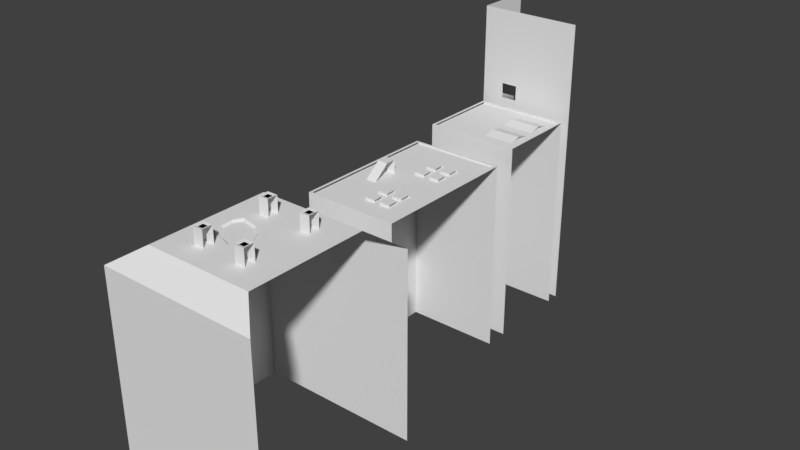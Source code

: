 # Source: CityBlock1.blend  (saved by Blender 2.77.0; exported with 4.5.12 LTS)
import bpy
from mathutils import Matrix  # noqa: F401  (used for matrix-valued properties, if any)

bpy.ops.wm.read_factory_settings(use_empty=True)
scene = bpy.context.scene
scene.name = 'Scene'

# ---- collections
col_collection_1 = bpy.data.collections.new('Collection 1'); scene.collection.children.link(col_collection_1)

# ---- materials (node trees are filled in below, after node groups)
mat_shellhousewall = bpy.data.materials.new('ShellHouseWall')
mat_shellhousewall.alpha_threshold = 0.0
mat_shellhousewall.use_transparent_shadow = False
mat_shellhousewall.roughness = 0.5
mat_citywall1 = bpy.data.materials.new('CityWall1')
mat_citywall1.alpha_threshold = 0.0
mat_citywall1.use_transparent_shadow = False
mat_citywall1.roughness = 0.5
mat_citywall2 = bpy.data.materials.new('CityWall2')
mat_citywall2.alpha_threshold = 0.0
mat_citywall2.use_transparent_shadow = False
mat_citywall2.roughness = 0.5
mat_citywall3 = bpy.data.materials.new('CityWall3')
mat_citywall3.alpha_threshold = 0.0
mat_citywall3.use_transparent_shadow = False
mat_citywall3.roughness = 0.5
mat_cityroof1 = bpy.data.materials.new('CityRoof1')
mat_cityroof1.alpha_threshold = 0.0
mat_cityroof1.use_transparent_shadow = False
mat_cityroof1.roughness = 0.5
mat_cityskyglass = bpy.data.materials.new('CitySkyGlass')
mat_cityskyglass.alpha_threshold = 0.0
mat_cityskyglass.use_transparent_shadow = False
mat_cityskyglass.roughness = 0.5
mat_graygeneric = bpy.data.materials.new('GrayGeneric')
mat_graygeneric.alpha_threshold = 0.0
mat_graygeneric.use_transparent_shadow = False
mat_graygeneric.roughness = 0.5
mat_grayflat = bpy.data.materials.new('GrayFlat')
mat_grayflat.alpha_threshold = 0.0
mat_grayflat.use_transparent_shadow = False
mat_grayflat.roughness = 0.5
mat_sheen = bpy.data.materials.new('Sheen')
mat_sheen.alpha_threshold = 0.0
mat_sheen.use_transparent_shadow = False
mat_sheen.roughness = 0.5
mat_fan = bpy.data.materials.new('Fan')
mat_fan.alpha_threshold = 0.0
mat_fan.use_transparent_shadow = False
mat_fan.roughness = 0.5
mat_sheendoor = bpy.data.materials.new('SheenDoor')
mat_sheendoor.alpha_threshold = 0.0
mat_sheendoor.use_transparent_shadow = False
mat_sheendoor.roughness = 0.5
mat_debris = bpy.data.materials.new('Debris')
mat_debris.alpha_threshold = 0.0
mat_debris.use_transparent_shadow = False
mat_debris.roughness = 0.5
mat_chimney = bpy.data.materials.new('Chimney')
mat_chimney.alpha_threshold = 0.0
mat_chimney.use_transparent_shadow = False
mat_chimney.roughness = 0.5
mat_void = bpy.data.materials.new('Void')
mat_void.alpha_threshold = 0.0
mat_void.use_transparent_shadow = False
mat_void.diffuse_color = (0.0, 0.0, 0.0, 1.0)
mat_void.roughness = 0.5
mat_void.specular_intensity = 0.0
mat_shellhousefloor = bpy.data.materials.new('ShellHouseFloor')
mat_shellhousefloor.alpha_threshold = 0.0
mat_shellhousefloor.use_transparent_shadow = False
mat_shellhousefloor.roughness = 0.5
mat_concrete = bpy.data.materials.new('Concrete')
mat_concrete.alpha_threshold = 0.0
mat_concrete.use_transparent_shadow = False
mat_concrete.roughness = 0.5

# ---- material node trees

# ---- world
world_world = bpy.data.worlds.new('World'); scene.world = world_world
world_world.color = (0.05088, 0.05088, 0.05088)
world_world.use_sun_shadow = False
world_world.sun_shadow_jitter_overblur = 0.0
world_world.cycles.sampling_method = 'MANUAL'

# ---- meshes
me_cityblock1 = bpy.data.meshes.new('CityBlock1')
me_cityblock1.from_pydata([(-72.91, 4.893, -477.2), (172.2, 4.893, -477.2), (-72.91, 4.893, 183.0), (172.2, 4.893, 183.0), (20.79, 4.893, 13.29), (-18.53, 4.893, 13.29), (20.79, 4.893, 49.55), (-18.53, 4.893, 49.55), (20.79, 6.614, 13.29), (-18.53, 6.614, 13.29), (20.79, 6.614, 49.55), (-18.53, 6.614, 49.55), (-72.91, 148.7, -477.2), (-72.91, 148.7, 183.0), (-59.02, -216.6, 0.0), (166.4, -216.6, 0.0), (-59.02, -17.15, 0.0), (166.4, -17.15, 0.0), (-59.02, -17.15, -483.9), (166.4, -17.15, -483.9), (-52.45, -21.75, 0.0), (-52.45, -212.0, 0.0), (158.7, -212.0, 0.0), (158.7, -21.75, 0.0), (-52.45, -21.75, -3.708), (-52.45, -212.0, -3.708), (158.7, -212.0, -3.708), (158.7, -21.75, -3.708), (-59.02, -216.6, -483.9), (166.4, -216.6, -483.9), (69.71, -107.2, -3.714), (144.0, -107.2, -3.714), (144.0, -50.12, -3.714), (69.71, -50.12, -3.714), (70.92, -78.65, 3.054), (142.8, -78.65, 3.054), (69.71, -186.0, -3.714), (144.0, -186.0, -3.714), (144.0, -128.9, -3.714), (69.71, -128.9, -3.714), (70.92, -157.5, 3.054), (142.8, -157.5, 3.054), (-59.02, -17.15, -7.084), (166.4, -17.15, -7.084), (166.4, -216.6, -7.084), (-59.02, -216.6, -7.084), (68.12, 9.571, 5.129), (-65.86, 9.571, 5.129), (68.12, 9.571, 82.63), (-65.86, 9.571, 82.63), (68.12, 92.39, 5.129), (-65.86, 92.39, 5.129), (68.12, 92.39, 82.63), (-65.86, 92.39, 82.63), (-59.02, -630.4, -23.29), (166.4, -630.4, -23.29), (-59.02, -272.4, -23.29), (166.4, -272.4, -23.29), (-59.02, -272.4, -483.9), (166.4, -272.4, -483.9), (-52.45, -277.0, -23.29), (-52.45, -625.8, -23.29), (158.7, -625.8, -23.29), (158.7, -277.0, -23.29), (-52.45, -277.0, -27.0), (-52.45, -625.8, -27.0), (158.7, -625.8, -27.0), (158.7, -277.0, -27.0), (-59.02, -630.4, -483.9), (166.4, -630.4, -483.9), (-59.02, -272.4, -30.38), (166.4, -272.4, -30.38), (166.4, -630.4, -30.38), (-59.02, -630.4, -30.38), (88.67, -375.0, -27.73), (88.67, -375.0, -20.93), (88.67, -349.7, -27.73), (88.67, -349.7, -20.93), (113.9, -375.0, -27.73), (113.9, -375.0, -20.93), (113.9, -349.7, -27.73), (113.9, -349.7, -20.93), (88.67, -414.3, -27.73), (88.67, -414.3, -20.93), (88.67, -389.0, -27.73), (88.67, -389.0, -20.93), (113.9, -414.3, -27.73), (113.9, -414.3, -20.93), (113.9, -389.0, -27.73), (113.9, -389.0, -20.93), (49.96, -375.0, -27.73), (49.96, -375.0, -20.93), (49.96, -349.7, -27.73), (49.96, -349.7, -20.93), (75.24, -375.0, -27.73), (75.24, -375.0, -20.93), (75.24, -349.7, -27.73), (75.24, -349.7, -20.93), (49.96, -414.3, -27.73), (49.96, -414.3, -20.93), (49.96, -389.0, -27.73), (49.96, -389.0, -20.93), (75.24, -414.3, -27.73), (75.24, -414.3, -20.93), (75.24, -389.0, -27.73), (75.24, -389.0, -20.93), (88.67, -536.3, -27.73), (88.67, -536.3, -20.93), (88.67, -511.0, -27.73), (88.67, -511.0, -20.93), (113.9, -536.3, -27.73), (113.9, -536.3, -20.93), (113.9, -511.0, -27.73), (113.9, -511.0, -20.93), (88.67, -575.5, -27.73), (88.67, -575.5, -20.93), (88.67, -550.3, -27.73), (88.67, -550.3, -20.93), (113.9, -575.5, -27.73), (113.9, -575.5, -20.93), (113.9, -550.3, -27.73), (113.9, -550.3, -20.93), (49.96, -536.3, -27.73), (49.96, -536.3, -20.93), (49.96, -511.0, -27.73), (49.96, -511.0, -20.93), (75.24, -536.3, -27.73), (75.24, -536.3, -20.93), (75.24, -511.0, -27.73), (75.24, -511.0, -20.93), (49.96, -575.5, -27.73), (49.96, -575.5, -20.93), (49.96, -550.3, -27.73), (49.96, -550.3, -20.93), (75.24, -575.5, -27.73), (75.24, -575.5, -20.93), (75.24, -550.3, -27.73), (75.24, -550.3, -20.93), (-13.3, -462.3, -27.73), (-13.3, -462.3, 4.776), (-13.3, -437.1, -27.73), (-13.3, -437.1, 4.776), (11.97, -462.3, 4.776), (11.97, -437.1, -27.73), (11.97, -437.1, 4.776), (-13.3, -501.9, -27.73), (11.97, -501.9, -27.73), (-9.597, -435.5, -27.01), (-9.597, -435.5, -0.8728), (8.266, -435.5, -27.01), (8.266, -435.5, -0.8728), (-9.597, -438.5, -27.01), (-9.597, -438.5, -0.8728), (8.266, -438.5, -0.8728), (-141.5, -680.7, -483.9), (248.8, -680.7, -483.9), (-141.5, -1088.0, -483.9), (248.8, -1088.0, -483.9), (-141.5, -680.7, -30.38), (248.8, -680.7, -30.38), (248.8, -1088.0, -30.38), (-141.5, -1088.0, -30.38), (-78.61, -1030.0, 10.41), (186.0, -1030.0, 10.41), (-78.61, -738.4, 10.41), (186.0, -738.4, 10.41), (-13.74, -812.1, 5.174), (-13.74, -812.1, 49.51), (-13.74, -786.8, 5.174), (-13.74, -786.8, 49.51), (11.53, -812.1, 5.174), (11.53, -812.1, 49.51), (11.53, -786.8, 5.174), (11.53, -786.8, 49.51), (42.5, -868.9, 10.41), (42.48, -868.9, 10.41), (55.54, -893.4, 10.41), (19.28, -852.8, 10.41), (19.28, -852.8, 10.41), (-5.063, -848.0, 10.41), (-5.063, -848.0, 10.41), (-24.19, -843.7, 10.41), (-24.19, -843.7, 10.41), (-35.68, -864.3, 10.41), (-35.68, -864.3, 10.41), (-33.93, -893.6, 10.41), (-33.93, -893.6, 10.41), (-18.2, -922.2, 10.41), (-18.2, -922.2, 10.41), (8.803, -927.8, 10.41), (8.803, -927.8, 10.41), (32.12, -936.6, 10.41), (38.97, -871.2, 6.149), (38.95, -871.2, 6.149), (50.5, -892.8, 6.149), (18.45, -857.0, 6.149), (18.45, -857.0, 6.149), (-3.064, -852.7, 6.149), (-3.064, -852.7, 6.149), (-19.97, -849.0, 6.149), (-19.97, -849.0, 6.149), (-30.12, -867.1, 6.149), (-30.12, -867.1, 6.149), (-28.58, -893.0, 6.149), (-28.58, -893.0, 6.149), (-14.68, -918.3, 6.149), (-14.68, -918.3, 6.149), (9.191, -923.2, 6.149), (9.191, -923.2, 6.149), (29.79, -931.0, 6.149), (-7.471, -805.8, 47.99), (-7.471, -793.1, 47.99), (5.256, -793.1, 47.99), (5.256, -805.8, 47.99), (-13.74, -976.3, 5.174), (-13.74, -976.3, 49.51), (-13.74, -951.0, 5.174), (-13.74, -951.0, 49.51), (11.53, -976.3, 5.174), (11.53, -976.3, 49.51), (11.53, -951.0, 5.174), (11.53, -951.0, 49.51), (-7.471, -970.0, 47.99), (-7.471, -957.3, 47.99), (5.256, -957.3, 47.99), (5.256, -970.0, 47.99), (95.65, -812.1, 5.174), (95.65, -812.1, 49.51), (95.65, -786.8, 5.174), (95.65, -786.8, 49.51), (120.9, -812.1, 5.174), (120.9, -812.1, 49.51), (120.9, -786.8, 5.174), (120.9, -786.8, 49.51), (101.9, -805.8, 47.99), (101.9, -793.1, 47.99), (114.7, -793.1, 47.99), (114.7, -805.8, 47.99), (95.65, -976.3, 5.174), (95.65, -976.3, 49.51), (95.65, -951.0, 5.174), (95.65, -951.0, 49.51), (120.9, -976.3, 5.174), (120.9, -976.3, 49.51), (120.9, -951.0, 5.174), (120.9, -951.0, 49.51), (101.9, -970.0, 47.99), (101.9, -957.3, 47.99), (114.7, -957.3, 47.99), (114.7, -970.0, 47.99), (-72.91, 4.893, 230.9), (172.2, 4.893, 230.9), (-72.91, 148.7, 230.9)], [], [(2, 0, 5, 7), (0, 1, 4, 5), (1, 3, 6, 4), (3, 2, 7, 6), (7, 5, 9, 11), (5, 4, 8, 9), (4, 6, 10, 8), (6, 7, 11, 10), (0, 2, 13, 12), (15, 17, 23, 22), (42, 43, 19, 18), (45, 42, 18, 28), (22, 23, 27, 26), (16, 14, 21, 20), (17, 16, 20, 23), (14, 15, 22, 21), (25, 26, 27, 24), (55, 57, 63, 62), (23, 20, 24, 27), (21, 22, 26, 25), (44, 45, 28, 29), (39, 36, 40), (33, 30, 34), (32, 33, 34, 35), (30, 31, 35, 34), (38, 39, 40, 41), (36, 37, 41, 40), (15, 14, 45, 44), (14, 16, 42, 45), (16, 17, 43, 42), (11, 9, 47, 49), (9, 8, 46, 47), (10, 48, 46, 8), (11, 49, 48, 10), (47, 46, 50, 51), (48, 52, 50, 46), (49, 53, 52, 48), (49, 47, 51, 53), (70, 71, 59, 58), (73, 70, 58, 68), (62, 63, 67, 66), (56, 54, 61, 60), (57, 56, 60, 63), (54, 55, 62, 61), (65, 66, 67, 64), (63, 60, 64, 67), (61, 62, 66, 65), (72, 73, 68, 69), (55, 54, 73, 72), (54, 56, 70, 73), (56, 57, 71, 70), (75, 77, 76, 74), (77, 81, 80, 76), (79, 75, 74, 78), (79, 81, 77, 75), (83, 85, 84, 82), (85, 89, 88, 84), (87, 83, 82, 86), (87, 89, 85, 83), (91, 93, 92, 90), (93, 97, 96, 92), (95, 91, 90, 94), (95, 97, 93, 91), (99, 101, 100, 98), (101, 105, 104, 100), (103, 99, 98, 102), (103, 105, 101, 99), (107, 109, 108, 106), (109, 113, 112, 108), (111, 107, 106, 110), (111, 113, 109, 107), (115, 117, 116, 114), (117, 121, 120, 116), (119, 115, 114, 118), (119, 121, 117, 115), (123, 125, 124, 122), (125, 129, 128, 124), (127, 123, 122, 126), (127, 129, 125, 123), (131, 133, 132, 130), (133, 137, 136, 132), (135, 131, 130, 134), (135, 137, 133, 131), (139, 141, 140, 138), (141, 144, 143, 140), (139, 138, 145), (142, 144, 141, 139), (142, 139, 145, 146), (148, 150, 149, 147), (150, 148, 152, 153), (148, 147, 151, 152), (158, 159, 155, 154), (161, 158, 154, 156), (160, 161, 156, 157), (159, 158, 164, 165), (162, 163, 176, 191, 190, 189, 188, 187, 186, 185, 184, 164), (161, 160, 163, 162), (158, 161, 162, 164), (167, 169, 168, 166), (169, 173, 172, 168), (171, 167, 166, 170), (173, 169, 211, 212), (194, 192, 193, 195, 196, 197, 198, 199, 200, 201, 202, 203, 204, 205, 206, 207, 208, 209), (164, 184, 183, 182, 181, 180, 179, 178, 177, 175, 174, 176, 163, 165), (185, 186, 204, 203), (178, 179, 197, 196), (186, 187, 205, 204), (179, 180, 198, 197), (187, 188, 206, 205), (180, 181, 199, 198), (188, 189, 207, 206), (181, 182, 200, 199), (174, 175, 193, 192), (189, 190, 208, 207), (182, 183, 201, 200), (176, 174, 192, 194), (190, 191, 209, 208), (183, 184, 202, 201), (175, 177, 195, 193), (191, 176, 194, 209), (184, 185, 203, 202), (177, 178, 196, 195), (213, 212, 211, 210), (167, 171, 213, 210), (171, 173, 212, 213), (169, 167, 210, 211), (215, 217, 216, 214), (217, 221, 220, 216), (219, 215, 214, 218), (221, 217, 223, 224), (225, 224, 223, 222), (215, 219, 225, 222), (219, 221, 224, 225), (217, 215, 222, 223), (227, 229, 228, 226), (229, 233, 232, 228), (231, 227, 226, 230), (233, 229, 235, 236), (237, 236, 235, 234), (227, 231, 237, 234), (231, 233, 236, 237), (229, 227, 234, 235), (239, 241, 240, 238), (241, 245, 244, 240), (243, 239, 238, 242), (245, 241, 247, 248), (249, 248, 247, 246), (239, 243, 249, 246), (243, 245, 248, 249), (241, 239, 246, 247), (13, 2, 250, 252), (2, 3, 251, 250)])
me_cityblock1.polygons.foreach_set('use_smooth', [0, 0, 0, 0, 1, 1, 1, 1, 0, 0, 0, 0, 0, 0, 0, 0, 0, 0, 0, 0, 0, 0, 0, 0, 0, 0, 0, 0, 0, 0, 1, 1, 1, 1, 1, 1, 1, 1, 0, 0, 0, 0, 0, 0, 0, 0, 0, 0, 0, 0, 0, 0, 0, 0, 0, 0, 0, 0, 0, 0, 0, 0, 0, 0, 0, 0, 0, 0, 0, 0, 0, 0, 0, 0, 0, 0, 0, 0, 0, 0, 0, 0, 0, 0, 0, 0, 0, 0, 0, 0, 0, 0, 0, 0, 0, 0, 0, 0, 0, 0, 0, 0, 0, 0, 0, 0, 0, 0, 0, 0, 0, 0, 0, 0, 0, 0, 0, 0, 0, 0, 0, 0, 0, 0, 0, 0, 0, 0, 0, 0, 0, 0, 0, 0, 0, 0, 0, 0, 0, 0, 0, 0, 0, 0, 0, 0, 0, 0, 0, 0, 0, 0])
me_cityblock1.polygons.foreach_set('material_index', [2, 2, 2, 2, 15, 15, 15, 15, 2, 7, 1, 1, 7, 7, 7, 7, 7, 7, 7, 7, 1, 6, 6, 5, 5, 5, 5, 7, 7, 7, 0, 0, 0, 0, 14, 0, 14, 0, 3, 3, 7, 7, 7, 7, 7, 7, 7, 3, 7, 7, 7, 8, 8, 8, 9, 8, 8, 8, 9, 8, 8, 8, 9, 8, 8, 8, 9, 8, 8, 8, 9, 8, 8, 8, 9, 8, 8, 8, 9, 8, 8, 8, 9, 8, 8, 8, 8, 8, 10, 8, 8, 1, 1, 1, 4, 4, 4, 4, 12, 12, 12, 12, 11, 4, 4, 11, 11, 4, 4, 11, 11, 4, 4, 4, 11, 11, 11, 4, 11, 11, 11, 4, 13, 12, 12, 12, 12, 12, 12, 12, 13, 12, 12, 12, 12, 12, 12, 12, 13, 12, 12, 12, 12, 12, 12, 12, 13, 12, 12, 12, 2, 2])
_uv = me_cityblock1.uv_layers.new(name='UVMap')
_uv.uv.foreach_set('vector', [2.131, -3.418, 2.131, 4.836, 1.669, -1.297, 1.669, -1.743, 2.131, 4.836, 0.05018, 4.836, 1.336, -1.297, 1.669, -1.297, 0.05018, 4.836, 0.05018, -3.418, 1.336, -1.743, 1.336, -1.297, 0.05018, -3.418, 2.131, -3.418, 1.669, -1.743, 1.336, -1.743, 1.108, 1.526, 1.108, -0.7158, 1.716, -0.7158, 1.716, 1.526, -0.7158, 1.716, -0.7158, -0.7158, -0.1079, -0.7158, -0.1079, 1.716, 0.5, 1.526, 0.5, -0.7158, 1.108, -0.7158, 1.108, 1.526, -0.1079, 1.716, -0.1079, -0.7158, 0.5, -0.7158, 0.5, 1.716, 0.1351, 3.827, 0.1351, -4.414, 1.318, -4.414, 1.318, 3.827, -5.166, -5.166, 0.3293, -5.166, 0.2026, -4.953, -5.039, -4.953, -0.9374, 1.937, 1.937, 1.937, 1.937, -3.281, -0.9374, -3.281, 1.937, 1.937, -0.9374, 1.937, -0.9374, -3.281, 1.937, -3.281, 0.6267, 5.912, 0.6267, 0.6615, 0.7289, 0.6615, 0.7289, 5.912, 0.3293, 1.056, -5.166, 1.056, -5.039, 0.8743, 0.2026, 0.8743, 0.3293, -5.166, 0.3293, 1.056, 0.2026, 0.8743, 0.2026, -4.953, -5.166, 1.056, -5.166, -5.166, -5.039, -4.953, -5.039, 0.8743, 0.3293, 0.6615, 0.3293, -5.166, 5.571, -5.166, 5.571, 0.6615, -5.166, -5.166, 0.3293, -5.166, 0.2026, -4.953, -5.039, -4.953, 6.064, -5.166, 6.064, 0.6615, 5.962, 0.6615, 5.962, -5.166, 6.064, 0.6615, 6.064, -5.166, 6.166, -5.166, 6.166, 0.6615, -0.9374, 1.937, 1.937, 1.937, 1.937, -3.281, -0.9374, -3.281, 0.3625, 0.01589, 0.3625, 1.96, -0.6236, 0.9879, 0.3625, 0.01589, 0.3625, 1.96, -0.6236, 0.9879, -0.5, 1.639e-07, 1.5, 0.0, 1.467, 0.5, -0.4673, 0.5, -0.5, -1.49e-08, 1.5, 0.0, 1.467, 0.5, -0.4673, 0.5, 1.5, 0.5, -0.5, 0.5, -0.4673, -1.49e-08, 1.467, 0.0, 1.5, 0.5, -0.5, 0.5, -0.4673, -1.49e-08, 1.467, 0.0, 5.767, -5.166, 5.767, 1.056, 5.571, 1.056, 5.571, -5.166, 0.3293, 6.166, 0.3293, 0.6615, 0.5245, 0.6615, 0.5245, 6.166, 5.767, 1.056, 5.767, -5.166, 5.962, -5.166, 5.962, 1.056, 0.9152, 0.5756, 0.9152, 0.1078, 1.915, 2.98e-08, 1.915, 1.0, 0.9152, 0.1078, 0.08484, 0.1078, -0.9146, 5.96e-07, 1.915, 2.98e-08, 0.08484, 0.5756, -0.9146, 1.0, -0.9146, 5.96e-07, 0.08484, 0.1078, 0.9152, 0.5756, 1.915, 1.0, -0.9146, 1.0, 0.08484, 0.5756, 2.224, -1.224, 2.224, 2.224, -1.224, 2.224, -1.224, -1.224, 1.0, 1.0, 5.96e-08, 1.0, 2.98e-08, 0.0, 1.0, 1.192e-07, 2.224, 2.224, -1.224, 2.224, -1.224, -1.224, 2.224, -1.224, 2.682e-07, 1.0, 0.0, 1.192e-07, 1.0, 1.192e-07, 1.0, 1.0, -2.951, 2.111, 3.951, 2.111, 3.951, -3.108, -2.951, -3.108, 3.951, 2.111, -2.951, 2.111, -2.951, -3.108, 3.951, -3.108, 0.6267, 5.912, 0.6267, 0.6615, 0.7289, 0.6615, 0.7289, 5.912, 0.3293, 1.056, -5.166, 1.056, -5.039, 0.8743, 0.2026, 0.8743, 0.3293, -5.166, 0.3293, 1.056, 0.2026, 0.8743, 0.2026, -4.953, -5.166, 1.056, -5.166, -5.166, -5.039, -4.953, -5.039, 0.8743, 0.3293, 0.6615, 0.3293, -5.166, 5.571, -5.166, 5.571, 0.6615, 6.064, -5.166, 6.064, 0.6615, 5.962, 0.6615, 5.962, -5.166, 6.064, 0.6615, 6.064, -5.166, 6.166, -5.166, 6.166, 0.6615, -2.951, 2.111, 3.951, 2.111, 3.951, -3.108, -2.951, -3.108, 5.767, -5.166, 5.767, 1.056, 5.571, 1.056, 5.571, -5.166, 0.3293, 6.166, 0.3293, 0.6615, 0.5245, 0.6615, 0.5245, 6.166, 5.767, 1.056, 5.767, -5.166, 5.962, -5.166, 5.962, 1.056, 2.279, 0.5465, -1.279, 0.5465, -1.279, -0.04651, 2.279, -0.04651, 2.279, 0.5464, -1.279, 0.5464, -1.279, -0.04662, 2.279, -0.04662, 2.279, 0.5465, -1.279, 0.5465, -1.279, -0.04655, 2.279, -0.04655, 0.9999, 0.0001003, 0.9999, 0.9999, 9.998e-05, 0.9999, 9.998e-05, 9.998e-05, 2.279, 0.5465, -1.279, 0.5465, -1.279, -0.04651, 2.279, -0.04651, 2.279, 0.5464, -1.279, 0.5464, -1.279, -0.04662, 2.279, -0.04662, 2.279, 0.5465, -1.279, 0.5465, -1.279, -0.04655, 2.279, -0.04655, 0.9999, 0.0001003, 0.9999, 0.9999, 9.998e-05, 0.9999, 9.998e-05, 9.998e-05, 2.279, 0.5465, -1.279, 0.5465, -1.279, -0.04651, 2.279, -0.04651, 2.279, 0.5464, -1.279, 0.5464, -1.279, -0.04662, 2.279, -0.04662, 2.279, 0.5465, -1.279, 0.5465, -1.279, -0.04655, 2.279, -0.04655, 0.9999, 0.0001003, 0.9999, 0.9999, 9.998e-05, 0.9999, 9.998e-05, 9.998e-05, 2.279, 0.5465, -1.279, 0.5465, -1.279, -0.04651, 2.279, -0.04651, 2.279, 0.5464, -1.279, 0.5464, -1.279, -0.04662, 2.279, -0.04662, 2.279, 0.5465, -1.279, 0.5465, -1.279, -0.04655, 2.279, -0.04655, 0.9999, 0.0001003, 0.9999, 0.9999, 9.998e-05, 0.9999, 9.998e-05, 9.998e-05, 2.279, 0.5465, -1.279, 0.5465, -1.279, -0.04651, 2.279, -0.04651, 2.279, 0.5464, -1.279, 0.5464, -1.279, -0.04662, 2.279, -0.04662, 2.279, 0.5465, -1.279, 0.5465, -1.279, -0.04655, 2.279, -0.04655, 0.9999, 0.0001003, 0.9999, 0.9999, 9.998e-05, 0.9999, 9.998e-05, 9.998e-05, 2.279, 0.5465, -1.279, 0.5465, -1.279, -0.04651, 2.279, -0.04651, 2.279, 0.5464, -1.279, 0.5464, -1.279, -0.04662, 2.279, -0.04662, 2.279, 0.5465, -1.279, 0.5465, -1.279, -0.04655, 2.279, -0.04655, 0.9999, 0.0001003, 0.9999, 0.9999, 9.998e-05, 0.9999, 9.998e-05, 9.998e-05, 2.279, 0.5465, -1.279, 0.5465, -1.279, -0.04651, 2.279, -0.04651, 2.279, 0.5464, -1.279, 0.5464, -1.279, -0.04662, 2.279, -0.04662, 2.279, 0.5465, -1.279, 0.5465, -1.279, -0.04655, 2.279, -0.04655, 0.9999, 0.0001003, 0.9999, 0.9999, 9.998e-05, 0.9999, 9.998e-05, 9.998e-05, 2.279, 0.5465, -1.279, 0.5465, -1.279, -0.04651, 2.279, -0.04651, 2.279, 0.5464, -1.279, 0.5464, -1.279, -0.04662, 2.279, -0.04662, 2.279, 0.5465, -1.279, 0.5465, -1.279, -0.04655, 2.279, -0.04655, 0.9999, 0.0001003, 0.9999, 0.9999, 9.998e-05, 0.9999, 9.998e-05, 9.998e-05, -0.4547, 0.03431, 0.6873, 0.03431, 0.6873, 1.235, -0.4547, 1.235, 0.6873, 1.235, 0.6873, 0.4657, 2.47, 0.4657, 2.47, 1.235, -0.4547, 0.03431, -0.4547, 1.235, -1.47, 1.235, -0.9046, 0.03431, -1.47, 0.03431, -1.47, -0.7349, -0.9046, -0.7349, -0.9046, 0.03431, -0.9046, -0.7349, 1.147, -0.7349, 1.147, 0.03431, 1.0, 0.9991, -5.96e-08, 0.9991, 1.192e-07, 0.0, 1.0, 5.298e-08, 0.6873, 0.4657, 0.6873, 1.235, 0.6873, 1.235, 0.6873, 0.4657, 0.6873, 1.235, 2.47, 1.235, 2.47, 1.235, 0.6873, 1.235, -2.951, 1.937, 3.951, 1.937, 3.951, -3.281, -2.951, -3.281, 3.951, 1.937, -2.951, 1.937, -2.951, -3.281, 3.951, -3.281, -2.951, 1.937, 3.951, 1.937, 3.951, -3.281, -2.951, -3.281, -3.353, 0.0, 4.353, 5.96e-08, 3.112, 1.0, -2.112, 1.0, -2.53, 3.53, -2.53, -2.53, 0.3111, 0.4575, -0.5866, 0.9941, -0.4035, 1.528, -0.4035, 1.528, -0.2875, 2.147, -0.2875, 2.147, 0.3057, 2.507, 0.3057, 2.507, 0.9153, 2.547, 3.53, 3.53, -3.353, 0.0, 4.353, 0.0, 3.112, 1.0, -2.112, 1.0, -4.302, -0.01235, 5.302, -0.01235, 3.942, 0.9933, -2.942, 0.9933, 1.216, 0.5778, -0.2162, 0.5778, -0.2162, -0.01526, 1.216, -0.01526, 1.216, 0.5776, -0.2162, 0.5776, -0.2162, -0.01537, 1.216, -0.01537, 1.216, 0.5777, -0.2161, 0.5777, -0.2161, -0.0153, 1.216, -0.0153, 0.9999, 0.4966, 0.008515, 0.496, 0.2493, 0.3744, 0.7545, 0.3759, -0.3206, -0.2755, 0.269, -0.4408, 0.2918, -0.4456, 0.8805, -0.2863, 0.8776, -0.2761, 1.316, 0.06213, 1.31, 0.06973, 1.663, 0.3286, 1.659, 0.3347, 1.482, 0.8295, 1.474, 0.8263, 0.9544, 1.228, 0.9474, 1.219, 0.2363, 1.374, 0.2337, 1.362, -0.2569, 0.9897, -0.2503, 0.9812, -0.7078, 0.6659, 3.53, 3.53, 0.9153, 2.547, 0.9153, 2.547, 1.342, 2.284, 1.342, 2.284, 1.253, 1.846, 1.253, 1.846, 1.153, 1.288, 1.153, 1.288, 0.8195, 0.7567, 0.8187, 0.7562, 0.3111, 0.4575, -2.53, -2.53, 3.53, -2.53, 0.3057, 2.507, 0.3057, 2.507, 0.3057, 2.507, 0.3057, 2.507, 0.9702, -0.3964, 1.467, -0.01372, 1.316, 0.06213, 0.8776, -0.2761, 1.034, 1.369, 0.2291, 1.545, 0.2363, 1.374, 0.9474, 1.219, 1.253, 1.846, 1.253, 1.846, 1.253, 1.846, 1.253, 1.846, -0.2875, 2.147, -0.2875, 2.147, -0.2875, 2.147, -0.2875, 2.147, 1.46, -0.007167, 1.859, 0.2857, 1.663, 0.3286, 1.31, 0.06973, 0.1923, 1.528, -0.3628, 1.107, -0.2569, 0.9897, 0.2337, 1.362, 1.342, 2.284, 1.342, 2.284, 1.342, 2.284, 1.342, 2.284, 0.8187, 0.7562, 0.8195, 0.7567, 0.8195, 0.7567, 0.8187, 0.7562, -0.4035, 1.528, -0.4035, 1.528, -0.4035, 1.528, -0.4035, 1.528, 1.859, 0.3395, 1.66, 0.8993, 1.482, 0.8295, 1.659, 0.3347, -0.4444, -0.3928, 0.2343, -0.5949, 0.269, -0.4408, -0.3206, -0.2755, -0.3739, 1.097, -0.8906, 0.7146, -0.7078, 0.6659, -0.2503, 0.9812, 0.9153, 2.547, 0.9153, 2.547, 0.9153, 2.547, 0.9153, 2.547, 0.291, -0.5921, 0.9571, -0.4118, 0.8805, -0.2863, 0.2918, -0.4456, -0.8906, 0.7146, -0.4444, -0.3928, -0.3206, -0.2755, -0.7078, 0.6659, 1.643, 0.9146, 1.055, 1.369, 0.9544, 1.228, 1.474, 0.8263, 1.153, 1.288, 1.153, 1.288, 1.153, 1.288, 1.153, 1.288, 0.7012, 0.0001003, 0.7012, 0.9999, 0.2987, 0.9999, 0.2987, 9.999e-05, 7.046e-05, 7.046e-05, 0.9933, 0.000107, 0.7527, 0.1218, 0.2427, 0.1207, 0.9933, 0.000107, 0.9999, 0.4966, 0.7545, 0.3759, 0.7527, 0.1218, 0.008515, 0.496, 7.046e-05, 7.046e-05, 0.2427, 0.1207, 0.2493, 0.3744, 1.216, 0.5778, -0.2162, 0.5778, -0.2162, -0.01526, 1.216, -0.01526, 1.216, 0.5776, -0.2162, 0.5776, -0.2162, -0.01537, 1.216, -0.01537, 1.216, 0.5777, -0.2161, 0.5777, -0.2161, -0.0153, 1.216, -0.0153, 0.9999, 0.4966, 0.008515, 0.496, 0.2493, 0.3744, 0.7545, 0.3759, 0.7012, 0.0001003, 0.7012, 0.9999, 0.2987, 0.9999, 0.2987, 9.999e-05, 7.046e-05, 7.046e-05, 0.9933, 0.000107, 0.7527, 0.1218, 0.2427, 0.1207, 0.9933, 0.000107, 0.9999, 0.4966, 0.7545, 0.3759, 0.7527, 0.1218, 0.008515, 0.496, 7.046e-05, 7.046e-05, 0.2427, 0.1207, 0.2493, 0.3744, 1.216, 0.5778, -0.2162, 0.5778, -0.2162, -0.01526, 1.216, -0.01526, 1.216, 0.5776, -0.2162, 0.5776, -0.2162, -0.01537, 1.216, -0.01537, 1.216, 0.5777, -0.2161, 0.5777, -0.2161, -0.0153, 1.216, -0.0153, 0.9999, 0.4966, 0.008515, 0.496, 0.2493, 0.3744, 0.7545, 0.3759, 0.7012, 0.0001003, 0.7012, 0.9999, 0.2987, 0.9999, 0.2987, 9.999e-05, 7.046e-05, 7.046e-05, 0.9933, 0.000107, 0.7527, 0.1218, 0.2427, 0.1207, 0.9933, 0.000107, 0.9999, 0.4966, 0.7545, 0.3759, 0.7527, 0.1218, 0.008515, 0.496, 7.046e-05, 7.046e-05, 0.2427, 0.1207, 0.2493, 0.3744, 1.216, 0.5778, -0.2162, 0.5778, -0.2162, -0.01526, 1.216, -0.01526, 1.216, 0.5776, -0.2162, 0.5776, -0.2162, -0.01537, 1.216, -0.01537, 1.216, 0.5777, -0.2161, 0.5777, -0.2161, -0.0153, 1.216, -0.0153, 0.9999, 0.4966, 0.008515, 0.496, 0.2493, 0.3744, 0.7545, 0.3759, 0.7012, 0.0001003, 0.7012, 0.9999, 0.2987, 0.9999, 0.2987, 9.999e-05, 7.046e-05, 7.046e-05, 0.9933, 0.000107, 0.7527, 0.1218, 0.2427, 0.1207, 0.9933, 0.000107, 0.9999, 0.4966, 0.7545, 0.3759, 0.7527, 0.1218, 0.008515, 0.496, 7.046e-05, 7.046e-05, 0.2427, 0.1207, 0.2493, 0.3744, 1.318, -4.664, 0.1351, -4.664, 0.1351, -4.164, 1.318, -4.164, 2.131, -3.668, 0.05018, -3.668, 0.05018, -3.168, 2.131, -3.168])
me_cityblock1.materials.append(mat_shellhousewall)
me_cityblock1.materials.append(mat_citywall1)
me_cityblock1.materials.append(mat_citywall2)
me_cityblock1.materials.append(mat_citywall3)
me_cityblock1.materials.append(mat_cityroof1)
me_cityblock1.materials.append(mat_cityskyglass)
me_cityblock1.materials.append(mat_graygeneric)
me_cityblock1.materials.append(mat_grayflat)
me_cityblock1.materials.append(mat_sheen)
me_cityblock1.materials.append(mat_fan)
me_cityblock1.materials.append(mat_sheendoor)
me_cityblock1.materials.append(mat_debris)
me_cityblock1.materials.append(mat_chimney)
me_cityblock1.materials.append(mat_void)
me_cityblock1.materials.append(mat_shellhousefloor)
me_cityblock1.materials.append(mat_concrete)
me_cityblock1.use_remesh_preserve_volume = False
me_cityblock1.use_remesh_preserve_attributes = False
me_cityblock1.use_mirror_vertex_groups = False
me_cityblock1.update()

# ---- objects
ob_cityblock1 = bpy.data.objects.new('CityBlock1', me_cityblock1)

# ---- transforms, parenting, visibility, modifiers, constraints
ob_cityblock1.location = (0.0, 0.0, 0.0)
ob_cityblock1.lineart.crease_threshold = 0.0

# ---- collection membership
col_collection_1.objects.link(ob_cityblock1)

# ---- scene / render settings (as saved in the file)
scene.frame_start = 1; scene.frame_end = 250; scene.frame_set(60)
scene.render.engine = 'BLENDER_EEVEE_NEXT'
scene.render.resolution_percentage = 50
scene.render.dither_intensity = 0.0
scene.cycles.use_denoising = False
scene.cycles.samples = 128
scene.cycles.sampling_pattern = 'TABULATED_SOBOL'
scene.cycles.light_sampling_threshold = 0.0
scene.cycles.use_adaptive_sampling = False
scene.cycles.use_light_tree = False
scene.cycles.blur_glossy = 0.0
scene.cycles.sample_clamp_indirect = 0.0
scene.view_settings.view_transform = 'Standard'
bpy.context.view_layer.update()

# ---- added for rendering (the .blend has no active camera and no usable light): camera, sun
cam_auto = bpy.data.cameras.new('AutoCamera')
cam_auto.lens = 50.0
cam_auto.sensor_width = 36.0
cam_auto.clip_end = 24043.0
ob_auto_camera = bpy.data.objects.new('AutoCamera', cam_auto)
scene.collection.objects.link(ob_auto_camera)
ob_auto_camera.location = (1423.66, -2113.52, 969.495)
ob_auto_camera.rotation_euler = (1.09748, -7.21219e-08, 0.694738)
scene.camera = ob_auto_camera
light_auto_sun = bpy.data.lights.new('AutoSun', 'SUN')
light_auto_sun.energy = 3.0
light_auto_sun.angle = 0.0523599
ob_auto_sun = bpy.data.objects.new('AutoSun', light_auto_sun)
scene.collection.objects.link(ob_auto_sun)
ob_auto_sun.rotation_euler = (0.872665, 0.174533, 0.523599)
bpy.context.view_layer.update()

